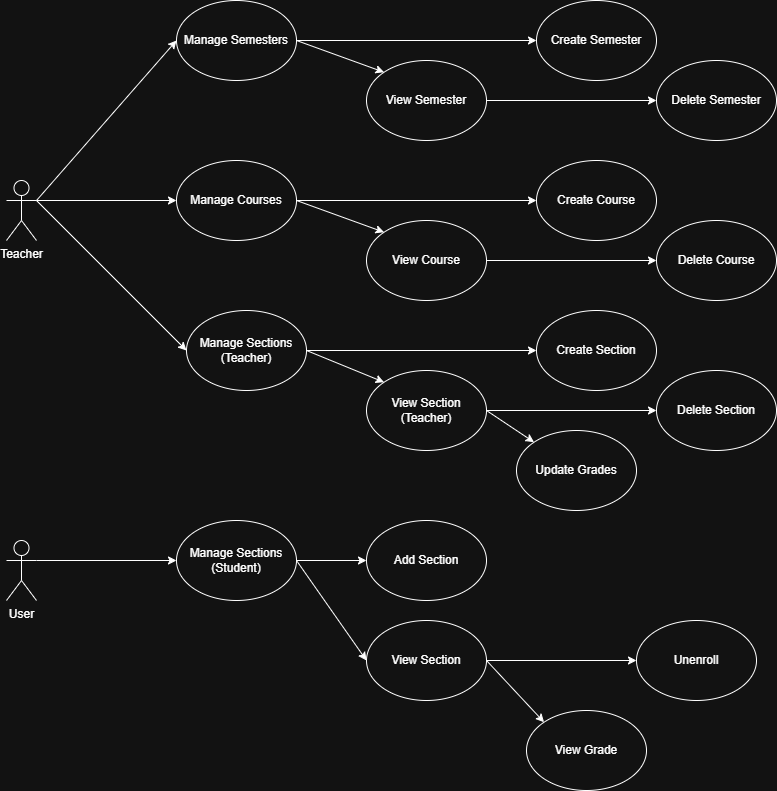

The diagram above was exported from draw.io. Its source (the exported page's mxGraphModel, read from the mxfile embedded in the PNG):
<mxGraphModel dx="1114" dy="579" grid="1" gridSize="10" guides="1" tooltips="1" connect="1" arrows="1" fold="1" page="1" pageScale="1" pageWidth="850" pageHeight="1100" math="0" shadow="0">
  <root>
    <mxCell id="0" />
    <mxCell id="1" parent="0" />
    <mxCell id="6ev4xrXOpPWq1s2YsXj9-1" value="Teacher" style="shape=umlActor;verticalLabelPosition=bottom;verticalAlign=top;html=1;outlineConnect=0;" vertex="1" parent="1">
      <mxGeometry x="40" y="240" width="30" height="60" as="geometry" />
    </mxCell>
    <mxCell id="6ev4xrXOpPWq1s2YsXj9-2" value="User" style="shape=umlActor;verticalLabelPosition=bottom;verticalAlign=top;html=1;outlineConnect=0;" vertex="1" parent="1">
      <mxGeometry x="40" y="600" width="30" height="60" as="geometry" />
    </mxCell>
    <mxCell id="6ev4xrXOpPWq1s2YsXj9-3" value="Manage Semesters" style="ellipse;whiteSpace=wrap;html=1;" vertex="1" parent="1">
      <mxGeometry x="210" y="60" width="120" height="80" as="geometry" />
    </mxCell>
    <mxCell id="6ev4xrXOpPWq1s2YsXj9-4" value="Manage Courses" style="ellipse;whiteSpace=wrap;html=1;" vertex="1" parent="1">
      <mxGeometry x="210" y="220" width="120" height="80" as="geometry" />
    </mxCell>
    <mxCell id="6ev4xrXOpPWq1s2YsXj9-5" value="Manage Sections&lt;br&gt;(Teacher)" style="ellipse;whiteSpace=wrap;html=1;" vertex="1" parent="1">
      <mxGeometry x="220" y="370" width="120" height="80" as="geometry" />
    </mxCell>
    <mxCell id="6ev4xrXOpPWq1s2YsXj9-6" value="Manage Sections&lt;br&gt;(Student)" style="ellipse;whiteSpace=wrap;html=1;" vertex="1" parent="1">
      <mxGeometry x="210" y="580" width="120" height="80" as="geometry" />
    </mxCell>
    <mxCell id="6ev4xrXOpPWq1s2YsXj9-7" value="" style="endArrow=classic;html=1;rounded=0;exitX=1;exitY=0.3333333333333333;exitDx=0;exitDy=0;exitPerimeter=0;entryX=0;entryY=0.5;entryDx=0;entryDy=0;" edge="1" parent="1" source="6ev4xrXOpPWq1s2YsXj9-1" target="6ev4xrXOpPWq1s2YsXj9-3">
      <mxGeometry width="50" height="50" relative="1" as="geometry">
        <mxPoint x="100" y="320" as="sourcePoint" />
        <mxPoint x="150" y="270" as="targetPoint" />
      </mxGeometry>
    </mxCell>
    <mxCell id="6ev4xrXOpPWq1s2YsXj9-8" value="" style="endArrow=classic;html=1;rounded=0;exitX=1;exitY=0.3333333333333333;exitDx=0;exitDy=0;exitPerimeter=0;entryX=0;entryY=0.5;entryDx=0;entryDy=0;" edge="1" parent="1" source="6ev4xrXOpPWq1s2YsXj9-1" target="6ev4xrXOpPWq1s2YsXj9-4">
      <mxGeometry width="50" height="50" relative="1" as="geometry">
        <mxPoint x="80" y="270" as="sourcePoint" />
        <mxPoint x="220" y="150" as="targetPoint" />
      </mxGeometry>
    </mxCell>
    <mxCell id="6ev4xrXOpPWq1s2YsXj9-9" value="" style="endArrow=classic;html=1;rounded=0;exitX=1;exitY=0.3333333333333333;exitDx=0;exitDy=0;exitPerimeter=0;entryX=0;entryY=0.5;entryDx=0;entryDy=0;" edge="1" parent="1" source="6ev4xrXOpPWq1s2YsXj9-1" target="6ev4xrXOpPWq1s2YsXj9-5">
      <mxGeometry width="50" height="50" relative="1" as="geometry">
        <mxPoint x="80" y="270" as="sourcePoint" />
        <mxPoint x="220" y="270" as="targetPoint" />
      </mxGeometry>
    </mxCell>
    <mxCell id="6ev4xrXOpPWq1s2YsXj9-10" value="" style="endArrow=classic;html=1;rounded=0;exitX=1;exitY=0.3333333333333333;exitDx=0;exitDy=0;exitPerimeter=0;entryX=0;entryY=0.5;entryDx=0;entryDy=0;" edge="1" parent="1" source="6ev4xrXOpPWq1s2YsXj9-2" target="6ev4xrXOpPWq1s2YsXj9-6">
      <mxGeometry width="50" height="50" relative="1" as="geometry">
        <mxPoint x="100" y="460" as="sourcePoint" />
        <mxPoint x="150" y="410" as="targetPoint" />
      </mxGeometry>
    </mxCell>
    <mxCell id="6ev4xrXOpPWq1s2YsXj9-11" value="Create Semester" style="ellipse;whiteSpace=wrap;html=1;" vertex="1" parent="1">
      <mxGeometry x="570" y="60" width="120" height="80" as="geometry" />
    </mxCell>
    <mxCell id="6ev4xrXOpPWq1s2YsXj9-12" value="View Semester" style="ellipse;whiteSpace=wrap;html=1;" vertex="1" parent="1">
      <mxGeometry x="400" y="120" width="120" height="80" as="geometry" />
    </mxCell>
    <mxCell id="6ev4xrXOpPWq1s2YsXj9-13" value="" style="endArrow=classic;html=1;rounded=0;exitX=1;exitY=0.5;exitDx=0;exitDy=0;entryX=0;entryY=0.5;entryDx=0;entryDy=0;" edge="1" parent="1" source="6ev4xrXOpPWq1s2YsXj9-3" target="6ev4xrXOpPWq1s2YsXj9-11">
      <mxGeometry width="50" height="50" relative="1" as="geometry">
        <mxPoint x="300" y="320" as="sourcePoint" />
        <mxPoint x="350" y="270" as="targetPoint" />
      </mxGeometry>
    </mxCell>
    <mxCell id="6ev4xrXOpPWq1s2YsXj9-14" value="" style="endArrow=classic;html=1;rounded=0;exitX=1;exitY=0.5;exitDx=0;exitDy=0;entryX=0;entryY=0;entryDx=0;entryDy=0;" edge="1" parent="1" source="6ev4xrXOpPWq1s2YsXj9-3" target="6ev4xrXOpPWq1s2YsXj9-12">
      <mxGeometry width="50" height="50" relative="1" as="geometry">
        <mxPoint x="300" y="320" as="sourcePoint" />
        <mxPoint x="350" y="270" as="targetPoint" />
      </mxGeometry>
    </mxCell>
    <mxCell id="6ev4xrXOpPWq1s2YsXj9-15" value="View Course" style="ellipse;whiteSpace=wrap;html=1;" vertex="1" parent="1">
      <mxGeometry x="400" y="280" width="120" height="80" as="geometry" />
    </mxCell>
    <mxCell id="6ev4xrXOpPWq1s2YsXj9-16" value="" style="endArrow=classic;html=1;rounded=0;exitX=1;exitY=0.5;exitDx=0;exitDy=0;entryX=0;entryY=0;entryDx=0;entryDy=0;" edge="1" parent="1" source="6ev4xrXOpPWq1s2YsXj9-4" target="6ev4xrXOpPWq1s2YsXj9-15">
      <mxGeometry width="50" height="50" relative="1" as="geometry">
        <mxPoint x="300" y="320" as="sourcePoint" />
        <mxPoint x="350" y="270" as="targetPoint" />
      </mxGeometry>
    </mxCell>
    <mxCell id="6ev4xrXOpPWq1s2YsXj9-17" value="Create Course" style="ellipse;whiteSpace=wrap;html=1;" vertex="1" parent="1">
      <mxGeometry x="570" y="220" width="120" height="80" as="geometry" />
    </mxCell>
    <mxCell id="6ev4xrXOpPWq1s2YsXj9-18" value="" style="endArrow=classic;html=1;rounded=0;exitX=1;exitY=0.5;exitDx=0;exitDy=0;entryX=0;entryY=0.5;entryDx=0;entryDy=0;" edge="1" parent="1" source="6ev4xrXOpPWq1s2YsXj9-4" target="6ev4xrXOpPWq1s2YsXj9-17">
      <mxGeometry width="50" height="50" relative="1" as="geometry">
        <mxPoint x="640" y="330" as="sourcePoint" />
        <mxPoint x="690" y="280" as="targetPoint" />
      </mxGeometry>
    </mxCell>
    <mxCell id="6ev4xrXOpPWq1s2YsXj9-19" value="Delete Semester" style="ellipse;whiteSpace=wrap;html=1;" vertex="1" parent="1">
      <mxGeometry x="690" y="120" width="120" height="80" as="geometry" />
    </mxCell>
    <mxCell id="6ev4xrXOpPWq1s2YsXj9-20" value="" style="endArrow=classic;html=1;rounded=0;exitX=1;exitY=0.5;exitDx=0;exitDy=0;entryX=0;entryY=0.5;entryDx=0;entryDy=0;" edge="1" parent="1" source="6ev4xrXOpPWq1s2YsXj9-12" target="6ev4xrXOpPWq1s2YsXj9-19">
      <mxGeometry width="50" height="50" relative="1" as="geometry">
        <mxPoint x="640" y="330" as="sourcePoint" />
        <mxPoint x="690" y="280" as="targetPoint" />
      </mxGeometry>
    </mxCell>
    <mxCell id="6ev4xrXOpPWq1s2YsXj9-21" value="Delete Course" style="ellipse;whiteSpace=wrap;html=1;" vertex="1" parent="1">
      <mxGeometry x="690" y="280" width="120" height="80" as="geometry" />
    </mxCell>
    <mxCell id="6ev4xrXOpPWq1s2YsXj9-22" value="" style="endArrow=classic;html=1;rounded=0;exitX=1;exitY=0.5;exitDx=0;exitDy=0;entryX=0;entryY=0.5;entryDx=0;entryDy=0;" edge="1" parent="1" source="6ev4xrXOpPWq1s2YsXj9-15" target="6ev4xrXOpPWq1s2YsXj9-21">
      <mxGeometry width="50" height="50" relative="1" as="geometry">
        <mxPoint x="640" y="330" as="sourcePoint" />
        <mxPoint x="690" y="280" as="targetPoint" />
      </mxGeometry>
    </mxCell>
    <mxCell id="6ev4xrXOpPWq1s2YsXj9-23" value="View Section (Teacher)" style="ellipse;whiteSpace=wrap;html=1;" vertex="1" parent="1">
      <mxGeometry x="400" y="430" width="120" height="80" as="geometry" />
    </mxCell>
    <mxCell id="6ev4xrXOpPWq1s2YsXj9-24" value="" style="endArrow=classic;html=1;rounded=0;exitX=1;exitY=0.5;exitDx=0;exitDy=0;entryX=0;entryY=0;entryDx=0;entryDy=0;" edge="1" parent="1" source="6ev4xrXOpPWq1s2YsXj9-5" target="6ev4xrXOpPWq1s2YsXj9-23">
      <mxGeometry width="50" height="50" relative="1" as="geometry">
        <mxPoint x="510" y="460" as="sourcePoint" />
        <mxPoint x="560" y="410" as="targetPoint" />
      </mxGeometry>
    </mxCell>
    <mxCell id="6ev4xrXOpPWq1s2YsXj9-25" value="Create Section" style="ellipse;whiteSpace=wrap;html=1;" vertex="1" parent="1">
      <mxGeometry x="570" y="370" width="120" height="80" as="geometry" />
    </mxCell>
    <mxCell id="6ev4xrXOpPWq1s2YsXj9-26" value="" style="endArrow=classic;html=1;rounded=0;exitX=1;exitY=0.5;exitDx=0;exitDy=0;entryX=0;entryY=0.5;entryDx=0;entryDy=0;" edge="1" parent="1" source="6ev4xrXOpPWq1s2YsXj9-5" target="6ev4xrXOpPWq1s2YsXj9-25">
      <mxGeometry width="50" height="50" relative="1" as="geometry">
        <mxPoint x="510" y="460" as="sourcePoint" />
        <mxPoint x="560" y="410" as="targetPoint" />
      </mxGeometry>
    </mxCell>
    <mxCell id="6ev4xrXOpPWq1s2YsXj9-27" value="Delete Section" style="ellipse;whiteSpace=wrap;html=1;" vertex="1" parent="1">
      <mxGeometry x="690" y="430" width="120" height="80" as="geometry" />
    </mxCell>
    <mxCell id="6ev4xrXOpPWq1s2YsXj9-28" value="" style="endArrow=classic;html=1;rounded=0;exitX=1;exitY=0.5;exitDx=0;exitDy=0;entryX=0;entryY=0.5;entryDx=0;entryDy=0;" edge="1" parent="1" source="6ev4xrXOpPWq1s2YsXj9-23" target="6ev4xrXOpPWq1s2YsXj9-27">
      <mxGeometry width="50" height="50" relative="1" as="geometry">
        <mxPoint x="510" y="460" as="sourcePoint" />
        <mxPoint x="560" y="410" as="targetPoint" />
      </mxGeometry>
    </mxCell>
    <mxCell id="6ev4xrXOpPWq1s2YsXj9-29" value="Update Grades" style="ellipse;whiteSpace=wrap;html=1;" vertex="1" parent="1">
      <mxGeometry x="550" y="490" width="120" height="80" as="geometry" />
    </mxCell>
    <mxCell id="6ev4xrXOpPWq1s2YsXj9-30" value="" style="endArrow=classic;html=1;rounded=0;exitX=1;exitY=0.5;exitDx=0;exitDy=0;entryX=0;entryY=0;entryDx=0;entryDy=0;" edge="1" parent="1" source="6ev4xrXOpPWq1s2YsXj9-23" target="6ev4xrXOpPWq1s2YsXj9-29">
      <mxGeometry width="50" height="50" relative="1" as="geometry">
        <mxPoint x="510" y="460" as="sourcePoint" />
        <mxPoint x="560" y="410" as="targetPoint" />
      </mxGeometry>
    </mxCell>
    <mxCell id="6ev4xrXOpPWq1s2YsXj9-31" value="View Section" style="ellipse;whiteSpace=wrap;html=1;" vertex="1" parent="1">
      <mxGeometry x="400" y="680" width="120" height="80" as="geometry" />
    </mxCell>
    <mxCell id="6ev4xrXOpPWq1s2YsXj9-32" value="Add Section" style="ellipse;whiteSpace=wrap;html=1;" vertex="1" parent="1">
      <mxGeometry x="400" y="580" width="120" height="80" as="geometry" />
    </mxCell>
    <mxCell id="6ev4xrXOpPWq1s2YsXj9-34" value="View Grade" style="ellipse;whiteSpace=wrap;html=1;" vertex="1" parent="1">
      <mxGeometry x="560" y="770" width="120" height="80" as="geometry" />
    </mxCell>
    <mxCell id="6ev4xrXOpPWq1s2YsXj9-35" value="Unenroll" style="ellipse;whiteSpace=wrap;html=1;" vertex="1" parent="1">
      <mxGeometry x="670" y="680" width="120" height="80" as="geometry" />
    </mxCell>
    <mxCell id="6ev4xrXOpPWq1s2YsXj9-36" value="" style="endArrow=classic;html=1;rounded=0;exitX=1;exitY=0.5;exitDx=0;exitDy=0;entryX=0;entryY=0.5;entryDx=0;entryDy=0;" edge="1" parent="1" source="6ev4xrXOpPWq1s2YsXj9-31" target="6ev4xrXOpPWq1s2YsXj9-35">
      <mxGeometry width="50" height="50" relative="1" as="geometry">
        <mxPoint x="510" y="590" as="sourcePoint" />
        <mxPoint x="560" y="540" as="targetPoint" />
      </mxGeometry>
    </mxCell>
    <mxCell id="6ev4xrXOpPWq1s2YsXj9-37" value="" style="endArrow=classic;html=1;rounded=0;exitX=1;exitY=0.5;exitDx=0;exitDy=0;entryX=0;entryY=0;entryDx=0;entryDy=0;" edge="1" parent="1" source="6ev4xrXOpPWq1s2YsXj9-31" target="6ev4xrXOpPWq1s2YsXj9-34">
      <mxGeometry width="50" height="50" relative="1" as="geometry">
        <mxPoint x="510" y="590" as="sourcePoint" />
        <mxPoint x="560" y="540" as="targetPoint" />
      </mxGeometry>
    </mxCell>
    <mxCell id="6ev4xrXOpPWq1s2YsXj9-38" value="" style="endArrow=classic;html=1;rounded=0;exitX=1;exitY=0.5;exitDx=0;exitDy=0;entryX=0;entryY=0.5;entryDx=0;entryDy=0;" edge="1" parent="1" source="6ev4xrXOpPWq1s2YsXj9-6" target="6ev4xrXOpPWq1s2YsXj9-32">
      <mxGeometry width="50" height="50" relative="1" as="geometry">
        <mxPoint x="510" y="590" as="sourcePoint" />
        <mxPoint x="560" y="540" as="targetPoint" />
      </mxGeometry>
    </mxCell>
    <mxCell id="6ev4xrXOpPWq1s2YsXj9-39" value="" style="endArrow=classic;html=1;rounded=0;exitX=1;exitY=0.5;exitDx=0;exitDy=0;entryX=0;entryY=0.5;entryDx=0;entryDy=0;" edge="1" parent="1" source="6ev4xrXOpPWq1s2YsXj9-6" target="6ev4xrXOpPWq1s2YsXj9-31">
      <mxGeometry width="50" height="50" relative="1" as="geometry">
        <mxPoint x="340" y="630" as="sourcePoint" />
        <mxPoint x="410" y="630" as="targetPoint" />
      </mxGeometry>
    </mxCell>
  </root>
</mxGraphModel>